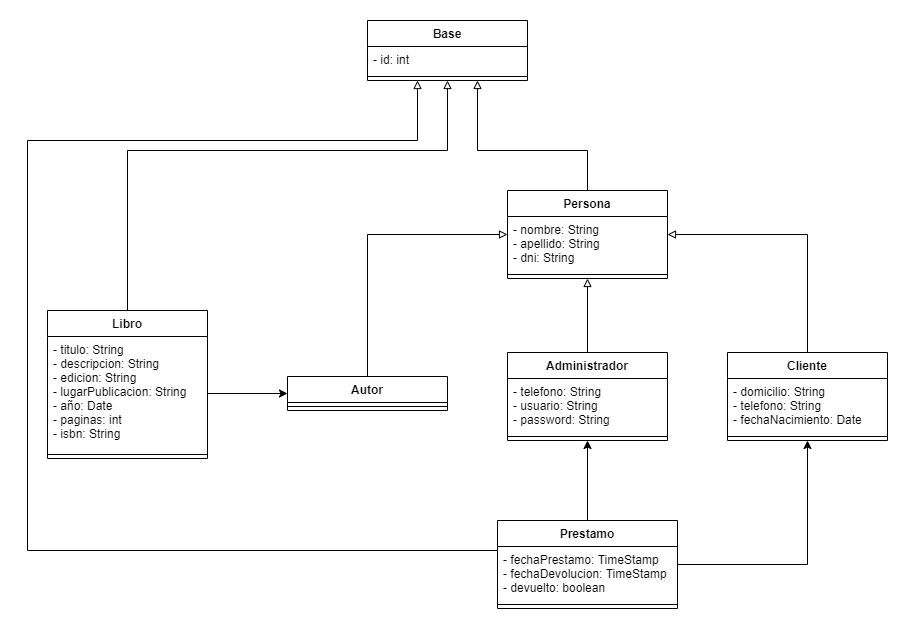

The diagram above was exported from draw.io. Its source (the exported page's mxGraphModel, read from the mxfile embedded in the PNG):
<mxGraphModel dx="1422" dy="762" grid="1" gridSize="10" guides="1" tooltips="1" connect="1" arrows="1" fold="1" page="1" pageScale="1" pageWidth="4000" pageHeight="4000" math="0" shadow="0">
  <root>
    <mxCell id="0" />
    <mxCell id="1" parent="0" />
    <mxCell id="Leq28ed13tcguuIqtBS3-26" style="edgeStyle=orthogonalEdgeStyle;rounded=0;orthogonalLoop=1;jettySize=auto;html=1;entryX=0.5;entryY=0;entryDx=0;entryDy=0;endArrow=none;endFill=0;startArrow=block;startFill=0;" edge="1" parent="1" source="Leq28ed13tcguuIqtBS3-1" target="Leq28ed13tcguuIqtBS3-9">
      <mxGeometry relative="1" as="geometry" />
    </mxCell>
    <mxCell id="Leq28ed13tcguuIqtBS3-27" style="edgeStyle=orthogonalEdgeStyle;rounded=0;orthogonalLoop=1;jettySize=auto;html=1;entryX=0.5;entryY=0;entryDx=0;entryDy=0;startArrow=block;startFill=0;endArrow=none;endFill=0;" edge="1" parent="1" source="Leq28ed13tcguuIqtBS3-1" target="Leq28ed13tcguuIqtBS3-13">
      <mxGeometry relative="1" as="geometry" />
    </mxCell>
    <mxCell id="Leq28ed13tcguuIqtBS3-28" style="edgeStyle=orthogonalEdgeStyle;rounded=0;orthogonalLoop=1;jettySize=auto;html=1;entryX=0.5;entryY=0;entryDx=0;entryDy=0;startArrow=block;startFill=0;endArrow=none;endFill=0;" edge="1" parent="1" source="Leq28ed13tcguuIqtBS3-1" target="Leq28ed13tcguuIqtBS3-5">
      <mxGeometry relative="1" as="geometry" />
    </mxCell>
    <mxCell id="Leq28ed13tcguuIqtBS3-50" style="edgeStyle=orthogonalEdgeStyle;rounded=0;orthogonalLoop=1;jettySize=auto;html=1;startArrow=none;startFill=0;endArrow=block;endFill=0;" edge="1" parent="1" source="Leq28ed13tcguuIqtBS3-1">
      <mxGeometry relative="1" as="geometry">
        <mxPoint x="710" y="130" as="targetPoint" />
        <Array as="points">
          <mxPoint x="820" y="200" />
          <mxPoint x="710" y="200" />
          <mxPoint x="710" y="130" />
        </Array>
      </mxGeometry>
    </mxCell>
    <mxCell id="Leq28ed13tcguuIqtBS3-1" value="Persona" style="swimlane;fontStyle=1;align=center;verticalAlign=top;childLayout=stackLayout;horizontal=1;startSize=26;horizontalStack=0;resizeParent=1;resizeParentMax=0;resizeLast=0;collapsible=1;marginBottom=0;" vertex="1" parent="1">
      <mxGeometry x="740" y="240" width="160" height="88" as="geometry" />
    </mxCell>
    <mxCell id="Leq28ed13tcguuIqtBS3-2" value="- nombre: String&#10;- apellido: String&#10;- dni: String" style="text;strokeColor=none;fillColor=none;align=left;verticalAlign=top;spacingLeft=4;spacingRight=4;overflow=hidden;rotatable=0;points=[[0,0.5],[1,0.5]];portConstraint=eastwest;" vertex="1" parent="Leq28ed13tcguuIqtBS3-1">
      <mxGeometry y="26" width="160" height="54" as="geometry" />
    </mxCell>
    <mxCell id="Leq28ed13tcguuIqtBS3-3" value="" style="line;strokeWidth=1;fillColor=none;align=left;verticalAlign=middle;spacingTop=-1;spacingLeft=3;spacingRight=3;rotatable=0;labelPosition=right;points=[];portConstraint=eastwest;" vertex="1" parent="Leq28ed13tcguuIqtBS3-1">
      <mxGeometry y="80" width="160" height="8" as="geometry" />
    </mxCell>
    <mxCell id="Leq28ed13tcguuIqtBS3-5" value="Cliente" style="swimlane;fontStyle=1;align=center;verticalAlign=top;childLayout=stackLayout;horizontal=1;startSize=26;horizontalStack=0;resizeParent=1;resizeParentMax=0;resizeLast=0;collapsible=1;marginBottom=0;" vertex="1" parent="1">
      <mxGeometry x="960" y="402" width="160" height="88" as="geometry" />
    </mxCell>
    <mxCell id="Leq28ed13tcguuIqtBS3-6" value="- domicilio: String&#10;- telefono: String&#10;- fechaNacimiento: Date" style="text;strokeColor=none;fillColor=none;align=left;verticalAlign=top;spacingLeft=4;spacingRight=4;overflow=hidden;rotatable=0;points=[[0,0.5],[1,0.5]];portConstraint=eastwest;" vertex="1" parent="Leq28ed13tcguuIqtBS3-5">
      <mxGeometry y="26" width="160" height="54" as="geometry" />
    </mxCell>
    <mxCell id="Leq28ed13tcguuIqtBS3-7" value="" style="line;strokeWidth=1;fillColor=none;align=left;verticalAlign=middle;spacingTop=-1;spacingLeft=3;spacingRight=3;rotatable=0;labelPosition=right;points=[];portConstraint=eastwest;" vertex="1" parent="Leq28ed13tcguuIqtBS3-5">
      <mxGeometry y="80" width="160" height="8" as="geometry" />
    </mxCell>
    <mxCell id="Leq28ed13tcguuIqtBS3-9" value="Autor" style="swimlane;fontStyle=1;align=center;verticalAlign=top;childLayout=stackLayout;horizontal=1;startSize=26;horizontalStack=0;resizeParent=1;resizeParentMax=0;resizeLast=0;collapsible=1;marginBottom=0;" vertex="1" parent="1">
      <mxGeometry x="520" y="426" width="160" height="34" as="geometry" />
    </mxCell>
    <mxCell id="Leq28ed13tcguuIqtBS3-11" value="" style="line;strokeWidth=1;fillColor=none;align=left;verticalAlign=middle;spacingTop=-1;spacingLeft=3;spacingRight=3;rotatable=0;labelPosition=right;points=[];portConstraint=eastwest;" vertex="1" parent="Leq28ed13tcguuIqtBS3-9">
      <mxGeometry y="26" width="160" height="8" as="geometry" />
    </mxCell>
    <mxCell id="Leq28ed13tcguuIqtBS3-13" value="Administrador" style="swimlane;fontStyle=1;align=center;verticalAlign=top;childLayout=stackLayout;horizontal=1;startSize=26;horizontalStack=0;resizeParent=1;resizeParentMax=0;resizeLast=0;collapsible=1;marginBottom=0;" vertex="1" parent="1">
      <mxGeometry x="740" y="402" width="160" height="88" as="geometry" />
    </mxCell>
    <mxCell id="Leq28ed13tcguuIqtBS3-14" value="- telefono: String&#10;- usuario: String&#10;- password: String" style="text;strokeColor=none;fillColor=none;align=left;verticalAlign=top;spacingLeft=4;spacingRight=4;overflow=hidden;rotatable=0;points=[[0,0.5],[1,0.5]];portConstraint=eastwest;" vertex="1" parent="Leq28ed13tcguuIqtBS3-13">
      <mxGeometry y="26" width="160" height="54" as="geometry" />
    </mxCell>
    <mxCell id="Leq28ed13tcguuIqtBS3-15" value="" style="line;strokeWidth=1;fillColor=none;align=left;verticalAlign=middle;spacingTop=-1;spacingLeft=3;spacingRight=3;rotatable=0;labelPosition=right;points=[];portConstraint=eastwest;" vertex="1" parent="Leq28ed13tcguuIqtBS3-13">
      <mxGeometry y="80" width="160" height="8" as="geometry" />
    </mxCell>
    <mxCell id="Leq28ed13tcguuIqtBS3-31" style="edgeStyle=orthogonalEdgeStyle;rounded=0;orthogonalLoop=1;jettySize=auto;html=1;entryX=0.5;entryY=1;entryDx=0;entryDy=0;startArrow=none;startFill=0;endArrow=classic;endFill=1;" edge="1" parent="1" source="Leq28ed13tcguuIqtBS3-17" target="Leq28ed13tcguuIqtBS3-13">
      <mxGeometry relative="1" as="geometry" />
    </mxCell>
    <mxCell id="Leq28ed13tcguuIqtBS3-32" style="edgeStyle=orthogonalEdgeStyle;rounded=0;orthogonalLoop=1;jettySize=auto;html=1;entryX=0.5;entryY=1;entryDx=0;entryDy=0;startArrow=none;startFill=0;endArrow=classic;endFill=1;" edge="1" parent="1" source="Leq28ed13tcguuIqtBS3-17" target="Leq28ed13tcguuIqtBS3-5">
      <mxGeometry relative="1" as="geometry" />
    </mxCell>
    <mxCell id="Leq28ed13tcguuIqtBS3-52" style="edgeStyle=orthogonalEdgeStyle;rounded=0;orthogonalLoop=1;jettySize=auto;html=1;startArrow=none;startFill=0;endArrow=block;endFill=0;" edge="1" parent="1" source="Leq28ed13tcguuIqtBS3-17" target="Leq28ed13tcguuIqtBS3-44">
      <mxGeometry relative="1" as="geometry">
        <Array as="points">
          <mxPoint x="260" y="600" />
          <mxPoint x="260" y="190" />
          <mxPoint x="650" y="190" />
        </Array>
      </mxGeometry>
    </mxCell>
    <mxCell id="Leq28ed13tcguuIqtBS3-17" value="Prestamo" style="swimlane;fontStyle=1;align=center;verticalAlign=top;childLayout=stackLayout;horizontal=1;startSize=26;horizontalStack=0;resizeParent=1;resizeParentMax=0;resizeLast=0;collapsible=1;marginBottom=0;" vertex="1" parent="1">
      <mxGeometry x="730" y="570" width="180" height="88" as="geometry" />
    </mxCell>
    <mxCell id="Leq28ed13tcguuIqtBS3-18" value="- fechaPrestamo: TimeStamp&#10;- fechaDevolucion: TimeStamp&#10;- devuelto: boolean" style="text;strokeColor=none;fillColor=none;align=left;verticalAlign=top;spacingLeft=4;spacingRight=4;overflow=hidden;rotatable=0;points=[[0,0.5],[1,0.5]];portConstraint=eastwest;" vertex="1" parent="Leq28ed13tcguuIqtBS3-17">
      <mxGeometry y="26" width="180" height="54" as="geometry" />
    </mxCell>
    <mxCell id="Leq28ed13tcguuIqtBS3-19" value="" style="line;strokeWidth=1;fillColor=none;align=left;verticalAlign=middle;spacingTop=-1;spacingLeft=3;spacingRight=3;rotatable=0;labelPosition=right;points=[];portConstraint=eastwest;" vertex="1" parent="Leq28ed13tcguuIqtBS3-17">
      <mxGeometry y="80" width="180" height="8" as="geometry" />
    </mxCell>
    <mxCell id="Leq28ed13tcguuIqtBS3-47" style="edgeStyle=orthogonalEdgeStyle;rounded=0;orthogonalLoop=1;jettySize=auto;html=1;startArrow=none;startFill=0;endArrow=block;endFill=0;entryX=0.5;entryY=1;entryDx=0;entryDy=0;" edge="1" parent="1" source="Leq28ed13tcguuIqtBS3-21" target="Leq28ed13tcguuIqtBS3-42">
      <mxGeometry relative="1" as="geometry">
        <mxPoint x="630" y="130" as="targetPoint" />
        <Array as="points">
          <mxPoint x="360" y="200" />
          <mxPoint x="680" y="200" />
        </Array>
      </mxGeometry>
    </mxCell>
    <mxCell id="Leq28ed13tcguuIqtBS3-21" value="Libro" style="swimlane;fontStyle=1;align=center;verticalAlign=top;childLayout=stackLayout;horizontal=1;startSize=26;horizontalStack=0;resizeParent=1;resizeParentMax=0;resizeLast=0;collapsible=1;marginBottom=0;" vertex="1" parent="1">
      <mxGeometry x="280" y="360" width="160" height="148" as="geometry" />
    </mxCell>
    <mxCell id="Leq28ed13tcguuIqtBS3-22" value="- titulo: String&#10;- descripcion: String&#10;- edicion: String&#10;- lugarPublicacion: String&#10;- año: Date&#10;- paginas: int&#10;- isbn: String" style="text;strokeColor=none;fillColor=none;align=left;verticalAlign=top;spacingLeft=4;spacingRight=4;overflow=hidden;rotatable=0;points=[[0,0.5],[1,0.5]];portConstraint=eastwest;" vertex="1" parent="Leq28ed13tcguuIqtBS3-21">
      <mxGeometry y="26" width="160" height="114" as="geometry" />
    </mxCell>
    <mxCell id="Leq28ed13tcguuIqtBS3-23" value="" style="line;strokeWidth=1;fillColor=none;align=left;verticalAlign=middle;spacingTop=-1;spacingLeft=3;spacingRight=3;rotatable=0;labelPosition=right;points=[];portConstraint=eastwest;" vertex="1" parent="Leq28ed13tcguuIqtBS3-21">
      <mxGeometry y="140" width="160" height="8" as="geometry" />
    </mxCell>
    <mxCell id="Leq28ed13tcguuIqtBS3-25" style="edgeStyle=orthogonalEdgeStyle;rounded=0;orthogonalLoop=1;jettySize=auto;html=1;" edge="1" parent="1" source="Leq28ed13tcguuIqtBS3-22" target="Leq28ed13tcguuIqtBS3-9">
      <mxGeometry relative="1" as="geometry">
        <mxPoint x="520" y="441" as="targetPoint" />
      </mxGeometry>
    </mxCell>
    <mxCell id="Leq28ed13tcguuIqtBS3-42" value="Base" style="swimlane;fontStyle=1;align=center;verticalAlign=top;childLayout=stackLayout;horizontal=1;startSize=26;horizontalStack=0;resizeParent=1;resizeParentMax=0;resizeLast=0;collapsible=1;marginBottom=0;" vertex="1" parent="1">
      <mxGeometry x="600" y="70" width="160" height="60" as="geometry" />
    </mxCell>
    <mxCell id="Leq28ed13tcguuIqtBS3-43" value="- id: int" style="text;strokeColor=none;fillColor=none;align=left;verticalAlign=top;spacingLeft=4;spacingRight=4;overflow=hidden;rotatable=0;points=[[0,0.5],[1,0.5]];portConstraint=eastwest;" vertex="1" parent="Leq28ed13tcguuIqtBS3-42">
      <mxGeometry y="26" width="160" height="26" as="geometry" />
    </mxCell>
    <mxCell id="Leq28ed13tcguuIqtBS3-44" value="" style="line;strokeWidth=1;fillColor=none;align=left;verticalAlign=middle;spacingTop=-1;spacingLeft=3;spacingRight=3;rotatable=0;labelPosition=right;points=[];portConstraint=eastwest;" vertex="1" parent="Leq28ed13tcguuIqtBS3-42">
      <mxGeometry y="52" width="160" height="8" as="geometry" />
    </mxCell>
  </root>
</mxGraphModel>